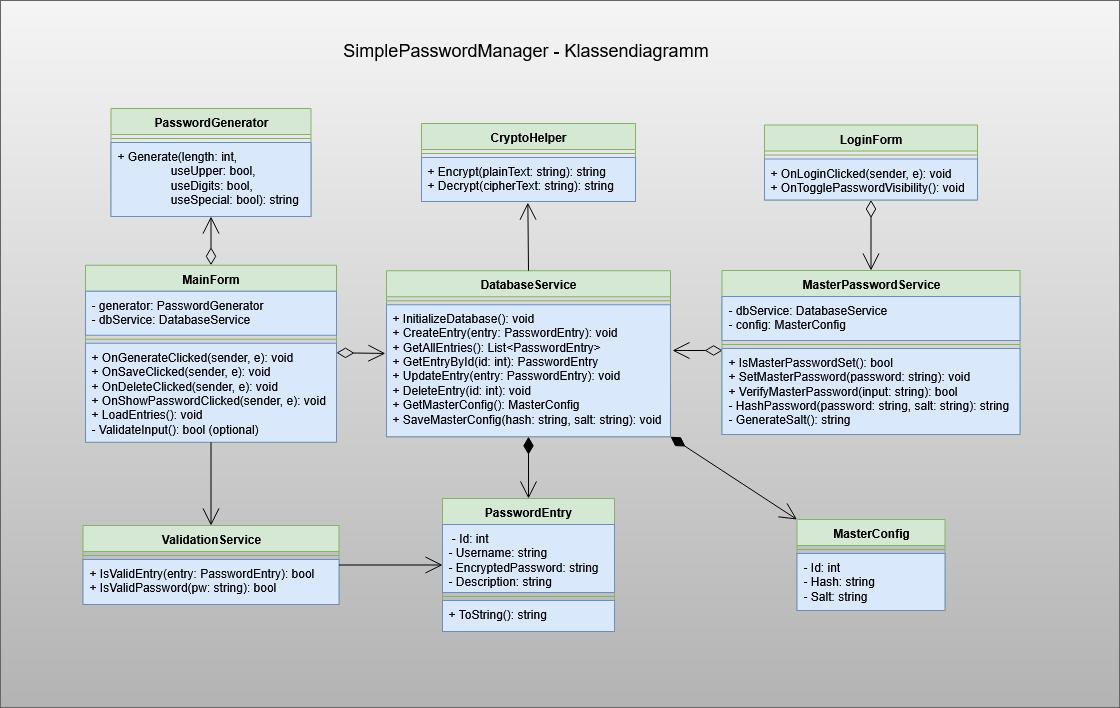

The diagram above was exported from draw.io. Its source (the exported page's mxGraphModel, read from the mxfile embedded in the PNG):
<mxGraphModel dx="3084" dy="359" grid="0" gridSize="10" guides="1" tooltips="1" connect="1" arrows="1" fold="1" page="0" pageScale="1" pageWidth="827" pageHeight="1169" math="0" shadow="0">
  <root>
    <mxCell id="0" />
    <mxCell id="1" parent="0" />
    <mxCell id="W_boEbeplLA0OexLJrls-60" value="" style="rounded=0;whiteSpace=wrap;html=1;fillColor=#f5f5f5;strokeColor=#666666;gradientColor=#b3b3b3;" parent="1" vertex="1">
      <mxGeometry x="-926" y="436" width="1119" height="707" as="geometry" />
    </mxCell>
    <mxCell id="W_boEbeplLA0OexLJrls-67" value="&lt;font face=&quot;Helvetica&quot;&gt;&lt;font style=&quot;font-size: 18px;&quot;&gt;SimplePasswordManager -&amp;nbsp;&lt;/font&gt;&lt;span style=&quot;font-size: 18px;&quot;&gt;Klassendiagramm&amp;nbsp;&lt;/span&gt;&lt;/font&gt;" style="text;html=1;align=center;verticalAlign=middle;whiteSpace=wrap;rounded=0;" parent="1" vertex="1">
      <mxGeometry x="-595" y="471" width="394" height="30" as="geometry" />
    </mxCell>
    <mxCell id="W_boEbeplLA0OexLJrls-50" value="LoginForm" style="swimlane;fontStyle=1;align=center;verticalAlign=top;childLayout=stackLayout;horizontal=1;startSize=26;horizontalStack=0;resizeParent=1;resizeParentMax=0;resizeLast=0;collapsible=1;marginBottom=0;whiteSpace=wrap;html=1;fillColor=#d5e8d4;strokeColor=#82b366;shadow=1;" parent="1" vertex="1">
      <mxGeometry x="-162" y="560.5" width="213" height="75" as="geometry" />
    </mxCell>
    <mxCell id="W_boEbeplLA0OexLJrls-51" value="" style="line;strokeWidth=1;fillColor=#FFFFFF;align=left;verticalAlign=middle;spacingTop=-1;spacingLeft=3;spacingRight=3;rotatable=0;labelPosition=right;points=[];portConstraint=eastwest;strokeColor=inherit;" parent="W_boEbeplLA0OexLJrls-50" vertex="1">
      <mxGeometry y="26" width="213" height="8" as="geometry" />
    </mxCell>
    <mxCell id="W_boEbeplLA0OexLJrls-52" value="&lt;div&gt;+ OnLoginClicked(sender, e): void&lt;/div&gt;&lt;div&gt;+ OnTogglePasswordVisibility(): void&amp;nbsp;&lt;/div&gt;" style="text;strokeColor=#6c8ebf;fillColor=#dae8fc;align=left;verticalAlign=top;spacingLeft=4;spacingRight=4;overflow=hidden;rotatable=0;points=[[0,0.5],[1,0.5]];portConstraint=eastwest;whiteSpace=wrap;html=1;shadow=1;" parent="W_boEbeplLA0OexLJrls-50" vertex="1">
      <mxGeometry y="34" width="213" height="41" as="geometry" />
    </mxCell>
    <mxCell id="W_boEbeplLA0OexLJrls-53" value="1" style="endArrow=open;html=1;startArrow=diamondThin;startFill=0;align=left;verticalAlign=bottom;rounded=0;endSize=15;startSize=15;fontColor=none;noLabel=1;shadow=1;flowAnimation=0;exitX=0.5;exitY=1;exitDx=0;exitDy=0;entryX=0.5;entryY=0;entryDx=0;entryDy=0;" parent="1" source="W_boEbeplLA0OexLJrls-50" target="LQ_W0PqF2aNt0h5-HzRb-18" edge="1">
      <mxGeometry x="-1" y="3" relative="1" as="geometry">
        <mxPoint x="-153" y="691" as="sourcePoint" />
        <mxPoint x="-52.5" y="729.5" as="targetPoint" />
      </mxGeometry>
    </mxCell>
    <mxCell id="LQ_W0PqF2aNt0h5-HzRb-10" value="1" style="endArrow=open;html=1;startArrow=diamondThin;startFill=1;align=left;verticalAlign=bottom;rounded=0;entryX=0;entryY=0;entryDx=0;entryDy=0;endSize=15;startSize=15;fontColor=none;noLabel=1;shadow=1;flowAnimation=0;exitX=1;exitY=1;exitDx=0;exitDy=0;" edge="1" parent="1" source="W_boEbeplLA0OexLJrls-11" target="LQ_W0PqF2aNt0h5-HzRb-11">
      <mxGeometry x="-1" y="3" relative="1" as="geometry">
        <mxPoint x="-291" y="901" as="sourcePoint" />
        <mxPoint x="-190" y="908" as="targetPoint" />
      </mxGeometry>
    </mxCell>
    <mxCell id="LQ_W0PqF2aNt0h5-HzRb-11" value="MasterConfig" style="swimlane;fontStyle=1;align=center;verticalAlign=top;childLayout=stackLayout;horizontal=1;startSize=26;horizontalStack=0;resizeParent=1;resizeParentMax=0;resizeLast=0;collapsible=1;marginBottom=0;whiteSpace=wrap;html=1;fillColor=#d5e8d4;strokeColor=#82b366;shadow=1;" vertex="1" parent="1">
      <mxGeometry x="-129.5" y="955" width="148" height="91" as="geometry" />
    </mxCell>
    <mxCell id="LQ_W0PqF2aNt0h5-HzRb-12" value="" style="line;strokeWidth=1;fillColor=#FFFFFF;align=left;verticalAlign=middle;spacingTop=-1;spacingLeft=3;spacingRight=3;rotatable=0;labelPosition=right;points=[];portConstraint=eastwest;strokeColor=inherit;" vertex="1" parent="LQ_W0PqF2aNt0h5-HzRb-11">
      <mxGeometry y="26" width="148" height="8" as="geometry" />
    </mxCell>
    <mxCell id="LQ_W0PqF2aNt0h5-HzRb-13" value="&lt;div&gt;- Id: int&lt;/div&gt;&lt;div&gt;- Hash: string&lt;/div&gt;- Salt: string" style="text;strokeColor=#6c8ebf;fillColor=#dae8fc;align=left;verticalAlign=top;spacingLeft=4;spacingRight=4;overflow=hidden;rotatable=0;points=[[0,0.5],[1,0.5]];portConstraint=eastwest;whiteSpace=wrap;html=1;shadow=1;" vertex="1" parent="LQ_W0PqF2aNt0h5-HzRb-11">
      <mxGeometry y="34" width="148" height="57" as="geometry" />
    </mxCell>
    <mxCell id="LQ_W0PqF2aNt0h5-HzRb-14" value="1" style="endArrow=open;html=1;startArrow=diamondThin;startFill=0;align=left;verticalAlign=bottom;rounded=0;endSize=15;startSize=15;fontColor=none;noLabel=1;shadow=1;flowAnimation=0;exitX=0.002;exitY=0.023;exitDx=0;exitDy=0;exitPerimeter=0;" edge="1" parent="1" source="LQ_W0PqF2aNt0h5-HzRb-21">
      <mxGeometry x="-1" y="3" relative="1" as="geometry">
        <mxPoint x="-204" y="783" as="sourcePoint" />
        <mxPoint x="-254" y="786" as="targetPoint" />
      </mxGeometry>
    </mxCell>
    <mxCell id="W_boEbeplLA0OexLJrls-7" value="PasswordGenerator" style="swimlane;fontStyle=1;align=center;verticalAlign=top;childLayout=stackLayout;horizontal=1;startSize=26;horizontalStack=0;resizeParent=1;resizeParentMax=0;resizeLast=0;collapsible=1;marginBottom=0;whiteSpace=wrap;html=1;fillColor=#d5e8d4;strokeColor=#82b366;shadow=1;" parent="1" vertex="1">
      <mxGeometry x="-815.5" y="544" width="200" height="108" as="geometry" />
    </mxCell>
    <mxCell id="W_boEbeplLA0OexLJrls-9" value="" style="line;strokeWidth=1;fillColor=#FFFFFF;align=left;verticalAlign=middle;spacingTop=-1;spacingLeft=3;spacingRight=3;rotatable=0;labelPosition=right;points=[];portConstraint=eastwest;strokeColor=inherit;" parent="W_boEbeplLA0OexLJrls-7" vertex="1">
      <mxGeometry y="26" width="200" height="8" as="geometry" />
    </mxCell>
    <mxCell id="W_boEbeplLA0OexLJrls-10" value="&lt;div&gt;+ Generate(length: int,&lt;/div&gt;&lt;div&gt;&lt;span style=&quot;background-color: transparent; color: light-dark(rgb(0, 0, 0), rgb(255, 255, 255));&quot;&gt;&lt;span style=&quot;white-space: pre;&quot;&gt;&#09;&lt;/span&gt;&lt;span style=&quot;white-space: pre;&quot;&gt;&#09;&lt;/span&gt;useUpper: bool,&lt;/span&gt;&lt;/div&gt;&lt;div&gt;&lt;span style=&quot;background-color: transparent; color: light-dark(rgb(0, 0, 0), rgb(255, 255, 255));&quot;&gt;&lt;span style=&quot;white-space: pre;&quot;&gt;&#09;&lt;/span&gt;&lt;span style=&quot;white-space: pre;&quot;&gt;&#09;&lt;/span&gt;useDigits: bool,&lt;/span&gt;&lt;/div&gt;&lt;div&gt;&lt;span style=&quot;background-color: transparent; color: light-dark(rgb(0, 0, 0), rgb(255, 255, 255));&quot;&gt;&lt;span style=&quot;white-space: pre;&quot;&gt;&#09;&lt;/span&gt;&lt;span style=&quot;white-space: pre;&quot;&gt;&#09;&lt;/span&gt;useSpecial: bool): string&lt;/span&gt;&lt;/div&gt;" style="text;strokeColor=#6c8ebf;fillColor=#dae8fc;align=left;verticalAlign=top;spacingLeft=4;spacingRight=4;overflow=hidden;rotatable=0;points=[[0,0.5],[1,0.5]];portConstraint=eastwest;whiteSpace=wrap;html=1;shadow=1;" parent="W_boEbeplLA0OexLJrls-7" vertex="1">
      <mxGeometry y="34" width="200" height="74" as="geometry" />
    </mxCell>
    <mxCell id="W_boEbeplLA0OexLJrls-39" value="1" style="endArrow=open;html=1;startArrow=diamondThin;startFill=0;align=left;verticalAlign=bottom;rounded=0;exitX=0.5;exitY=0;exitDx=0;exitDy=0;entryX=0.5;entryY=1;entryDx=0;entryDy=0;endSize=15;startSize=15;fontColor=none;noLabel=1;shadow=1;flowAnimation=0;" parent="1" source="LQ_W0PqF2aNt0h5-HzRb-3" target="W_boEbeplLA0OexLJrls-7" edge="1">
      <mxGeometry x="-1" y="3" relative="1" as="geometry">
        <mxPoint x="-732" y="745" as="sourcePoint" />
        <mxPoint x="-483" y="1078" as="targetPoint" />
      </mxGeometry>
    </mxCell>
    <mxCell id="W_boEbeplLA0OexLJrls-2" value="PasswordEntry" style="swimlane;fontStyle=1;align=center;verticalAlign=top;childLayout=stackLayout;horizontal=1;startSize=26;horizontalStack=0;resizeParent=1;resizeParentMax=0;resizeLast=0;collapsible=1;marginBottom=0;whiteSpace=wrap;html=1;fillColor=#d5e8d4;strokeColor=#82b366;shadow=1;" parent="1" vertex="1">
      <mxGeometry x="-484" y="934" width="172" height="133" as="geometry" />
    </mxCell>
    <mxCell id="W_boEbeplLA0OexLJrls-3" value="&lt;div&gt;&amp;nbsp;- Id: int&lt;/div&gt;&lt;div&gt;- Username: string&lt;/div&gt;&lt;div&gt;- EncryptedPassword: string&lt;/div&gt;&lt;div&gt;- Description: string&amp;nbsp;&lt;/div&gt;" style="text;fillColor=#dae8fc;align=left;verticalAlign=top;spacingLeft=4;spacingRight=4;overflow=hidden;rotatable=0;points=[[0,0.5],[1,0.5]];portConstraint=eastwest;whiteSpace=wrap;html=1;shadow=1;strokeColor=#6c8ebf;" parent="W_boEbeplLA0OexLJrls-2" vertex="1">
      <mxGeometry y="26" width="172" height="68" as="geometry" />
    </mxCell>
    <mxCell id="W_boEbeplLA0OexLJrls-4" value="" style="line;strokeWidth=1;fillColor=none;align=left;verticalAlign=middle;spacingTop=-1;spacingLeft=3;spacingRight=3;rotatable=0;labelPosition=right;points=[];portConstraint=eastwest;strokeColor=inherit;" parent="W_boEbeplLA0OexLJrls-2" vertex="1">
      <mxGeometry y="94" width="172" height="8" as="geometry" />
    </mxCell>
    <mxCell id="W_boEbeplLA0OexLJrls-5" value="&lt;div&gt;+ ToString(): string&lt;/div&gt;" style="text;strokeColor=#6c8ebf;fillColor=#dae8fc;align=left;verticalAlign=top;spacingLeft=4;spacingRight=4;overflow=hidden;rotatable=0;points=[[0,0.5],[1,0.5]];portConstraint=eastwest;whiteSpace=wrap;html=1;shadow=1;" parent="W_boEbeplLA0OexLJrls-2" vertex="1">
      <mxGeometry y="102" width="172" height="31" as="geometry" />
    </mxCell>
    <mxCell id="W_boEbeplLA0OexLJrls-11" value="DatabaseService" style="swimlane;fontStyle=1;align=center;verticalAlign=top;childLayout=stackLayout;horizontal=1;startSize=26;horizontalStack=0;resizeParent=1;resizeParentMax=0;resizeLast=0;collapsible=1;marginBottom=0;whiteSpace=wrap;html=1;fillColor=#d5e8d4;strokeColor=#82b366;shadow=1;" parent="1" vertex="1">
      <mxGeometry x="-540" y="706.25" width="284" height="166" as="geometry" />
    </mxCell>
    <mxCell id="W_boEbeplLA0OexLJrls-12" value="" style="line;strokeWidth=1;fillColor=#FFFFFF;align=left;verticalAlign=middle;spacingTop=-1;spacingLeft=3;spacingRight=3;rotatable=0;labelPosition=right;points=[];portConstraint=eastwest;strokeColor=inherit;" parent="W_boEbeplLA0OexLJrls-11" vertex="1">
      <mxGeometry y="26" width="284" height="8" as="geometry" />
    </mxCell>
    <mxCell id="W_boEbeplLA0OexLJrls-13" value="+ InitializeDatabase(): void&lt;div&gt;+ CreateEntry(entry: PasswordEntry): void&lt;/div&gt;&lt;div&gt;+ GetAllEntries(): List&amp;lt;PasswordEntry&amp;gt;&lt;/div&gt;&lt;div&gt;+ GetEntryById(id: int): PasswordEntry&amp;nbsp;&lt;/div&gt;&lt;div&gt;+ UpdateEntry(entry: PasswordEntry): void&lt;/div&gt;&lt;div&gt;+ DeleteEntry(id: int): void&lt;/div&gt;&lt;div&gt;+ GetMasterConfig(): MasterConfig&lt;br&gt;+ SaveMasterConfig(hash: string, salt: string): void&amp;nbsp;&lt;/div&gt;" style="text;strokeColor=#6c8ebf;fillColor=#dae8fc;align=left;verticalAlign=top;spacingLeft=4;spacingRight=4;overflow=hidden;rotatable=0;points=[[0,0.5],[1,0.5]];portConstraint=eastwest;whiteSpace=wrap;html=1;shadow=1;" parent="W_boEbeplLA0OexLJrls-11" vertex="1">
      <mxGeometry y="34" width="284" height="132" as="geometry" />
    </mxCell>
    <mxCell id="W_boEbeplLA0OexLJrls-30" value="ValidationService" style="swimlane;fontStyle=1;align=center;verticalAlign=top;childLayout=stackLayout;horizontal=1;startSize=26;horizontalStack=0;resizeParent=1;resizeParentMax=0;resizeLast=0;collapsible=1;marginBottom=0;whiteSpace=wrap;html=1;fillColor=#d5e8d4;strokeColor=#82b366;shadow=1;" parent="1" vertex="1">
      <mxGeometry x="-843.5" y="961" width="256" height="79" as="geometry" />
    </mxCell>
    <mxCell id="W_boEbeplLA0OexLJrls-31" value="" style="line;strokeWidth=1;fillColor=#FFFFFF;align=left;verticalAlign=middle;spacingTop=-1;spacingLeft=3;spacingRight=3;rotatable=0;labelPosition=right;points=[];portConstraint=eastwest;strokeColor=inherit;" parent="W_boEbeplLA0OexLJrls-30" vertex="1">
      <mxGeometry y="26" width="256" height="8" as="geometry" />
    </mxCell>
    <mxCell id="W_boEbeplLA0OexLJrls-32" value="+ IsValidEntry(entry: PasswordEntry): bool&lt;div&gt;+ IsValidPassword(pw: string): bool&lt;/div&gt;" style="text;strokeColor=#6c8ebf;fillColor=#dae8fc;align=left;verticalAlign=top;spacingLeft=4;spacingRight=4;overflow=hidden;rotatable=0;points=[[0,0.5],[1,0.5]];portConstraint=eastwest;whiteSpace=wrap;html=1;shadow=1;" parent="W_boEbeplLA0OexLJrls-30" vertex="1">
      <mxGeometry y="34" width="256" height="45" as="geometry" />
    </mxCell>
    <mxCell id="W_boEbeplLA0OexLJrls-40" value="1" style="endArrow=open;html=1;startArrow=diamondThin;startFill=1;align=left;verticalAlign=bottom;rounded=0;entryX=0.5;entryY=0;entryDx=0;entryDy=0;endSize=15;startSize=15;fontColor=none;noLabel=1;shadow=1;flowAnimation=0;exitX=0.5;exitY=1;exitDx=0;exitDy=0;" parent="1" source="W_boEbeplLA0OexLJrls-11" target="W_boEbeplLA0OexLJrls-2" edge="1">
      <mxGeometry x="-1" y="3" relative="1" as="geometry">
        <mxPoint x="-502" y="921" as="sourcePoint" />
        <mxPoint x="-947" y="1154" as="targetPoint" />
      </mxGeometry>
    </mxCell>
    <mxCell id="W_boEbeplLA0OexLJrls-42" value="" style="endArrow=open;endFill=1;html=1;rounded=0;startSize=6;curved=0;jumpSize=6;endSize=15;entryX=0;entryY=0.5;entryDx=0;entryDy=0;shadow=1;flowAnimation=0;exitX=1;exitY=0.5;exitDx=0;exitDy=0;" parent="1" source="W_boEbeplLA0OexLJrls-30" target="W_boEbeplLA0OexLJrls-2" edge="1">
      <mxGeometry width="160" relative="1" as="geometry">
        <mxPoint x="-548" y="935" as="sourcePoint" />
        <mxPoint x="-812" y="1110" as="targetPoint" />
      </mxGeometry>
    </mxCell>
    <mxCell id="LQ_W0PqF2aNt0h5-HzRb-3" value="MainForm" style="swimlane;fontStyle=1;align=center;verticalAlign=top;childLayout=stackLayout;horizontal=1;startSize=26;horizontalStack=0;resizeParent=1;resizeParentMax=0;resizeLast=0;collapsible=1;marginBottom=0;whiteSpace=wrap;html=1;fillColor=#d5e8d4;strokeColor=#82b366;shadow=1;" vertex="1" parent="1">
      <mxGeometry x="-841" y="700.75" width="251" height="177" as="geometry" />
    </mxCell>
    <mxCell id="LQ_W0PqF2aNt0h5-HzRb-4" value="&lt;div&gt;- generator: PasswordGenerator&amp;nbsp; &amp;nbsp; &amp;nbsp; &amp;nbsp; &amp;nbsp; &amp;nbsp; &amp;nbsp;&lt;/div&gt;&lt;div&gt;- dbService: DatabaseService&lt;/div&gt;" style="text;fillColor=#dae8fc;align=left;verticalAlign=top;spacingLeft=4;spacingRight=4;overflow=hidden;rotatable=0;points=[[0,0.5],[1,0.5]];portConstraint=eastwest;whiteSpace=wrap;html=1;shadow=1;strokeColor=#6c8ebf;" vertex="1" parent="LQ_W0PqF2aNt0h5-HzRb-3">
      <mxGeometry y="26" width="251" height="44" as="geometry" />
    </mxCell>
    <mxCell id="LQ_W0PqF2aNt0h5-HzRb-5" value="" style="line;strokeWidth=1;fillColor=none;align=left;verticalAlign=middle;spacingTop=-1;spacingLeft=3;spacingRight=3;rotatable=0;labelPosition=right;points=[];portConstraint=eastwest;strokeColor=inherit;" vertex="1" parent="LQ_W0PqF2aNt0h5-HzRb-3">
      <mxGeometry y="70" width="251" height="8" as="geometry" />
    </mxCell>
    <mxCell id="LQ_W0PqF2aNt0h5-HzRb-6" value="&lt;div&gt;+ OnGenerateClicked(sender, e): void&lt;/div&gt;&lt;div&gt;+ OnSaveClicked(sender, e): void&lt;/div&gt;&lt;div&gt;+ OnDeleteClicked(sender, e): void&lt;/div&gt;&lt;div&gt;+ OnShowPasswordClicked(sender, e): void&amp;nbsp;&lt;/div&gt;&lt;div&gt;+ LoadEntries(): void&amp;nbsp; &amp;nbsp;&amp;nbsp;&lt;/div&gt;&lt;div&gt;- ValidateInput(): bool (optional)&lt;/div&gt;" style="text;strokeColor=#6c8ebf;fillColor=#dae8fc;align=left;verticalAlign=top;spacingLeft=4;spacingRight=4;overflow=hidden;rotatable=0;points=[[0,0.5],[1,0.5]];portConstraint=eastwest;whiteSpace=wrap;html=1;shadow=1;" vertex="1" parent="LQ_W0PqF2aNt0h5-HzRb-3">
      <mxGeometry y="78" width="251" height="99" as="geometry" />
    </mxCell>
    <mxCell id="W_boEbeplLA0OexLJrls-46" value="1" style="endArrow=open;html=1;startArrow=none;startFill=0;align=left;verticalAlign=bottom;rounded=0;entryX=0.5;entryY=0;entryDx=0;entryDy=0;endSize=15;startSize=15;exitX=0.5;exitY=1;exitDx=0;exitDy=0;shadow=1;flowAnimation=0;fontColor=none;noLabel=1;" parent="1" source="LQ_W0PqF2aNt0h5-HzRb-3" target="W_boEbeplLA0OexLJrls-30" edge="1">
      <mxGeometry x="-1" y="3" relative="1" as="geometry">
        <mxPoint x="-733.0239999999999" y="900" as="sourcePoint" />
        <mxPoint x="-703" y="963" as="targetPoint" />
      </mxGeometry>
    </mxCell>
    <mxCell id="W_boEbeplLA0OexLJrls-43" value="1" style="endArrow=open;html=1;startArrow=diamondThin;startFill=0;align=left;verticalAlign=bottom;rounded=0;endSize=15;startSize=15;fontColor=none;noLabel=1;shadow=1;flowAnimation=0;entryX=-0.004;entryY=0.369;entryDx=0;entryDy=0;entryPerimeter=0;exitX=1;exitY=0.5;exitDx=0;exitDy=0;" parent="1" edge="1">
      <mxGeometry x="-1" y="3" relative="1" as="geometry">
        <mxPoint x="-590" y="788.25" as="sourcePoint" />
        <mxPoint x="-541.136" y="788.9580000000001" as="targetPoint" />
      </mxGeometry>
    </mxCell>
    <mxCell id="W_boEbeplLA0OexLJrls-18" value="CryptoHelper" style="swimlane;fontStyle=1;align=center;verticalAlign=top;childLayout=stackLayout;horizontal=1;startSize=26;horizontalStack=0;resizeParent=1;resizeParentMax=0;resizeLast=0;collapsible=1;marginBottom=0;whiteSpace=wrap;html=1;fillColor=#d5e8d4;strokeColor=#82b366;shadow=1;" parent="1" vertex="1">
      <mxGeometry x="-505" y="559" width="214" height="78" as="geometry" />
    </mxCell>
    <mxCell id="W_boEbeplLA0OexLJrls-19" value="" style="line;strokeWidth=1;fillColor=#FF6666;align=left;verticalAlign=middle;spacingTop=-1;spacingLeft=3;spacingRight=3;rotatable=0;labelPosition=right;points=[];portConstraint=eastwest;strokeColor=inherit;" parent="W_boEbeplLA0OexLJrls-18" vertex="1">
      <mxGeometry y="26" width="214" height="8" as="geometry" />
    </mxCell>
    <mxCell id="W_boEbeplLA0OexLJrls-20" value="+ Encrypt(plainText: string): string&lt;div&gt;+ Decrypt(cipherText: string): string&lt;/div&gt;" style="text;strokeColor=#6c8ebf;fillColor=#dae8fc;align=left;verticalAlign=top;spacingLeft=4;spacingRight=4;overflow=hidden;rotatable=0;points=[[0,0.5],[1,0.5]];portConstraint=eastwest;whiteSpace=wrap;html=1;shadow=1;" parent="W_boEbeplLA0OexLJrls-18" vertex="1">
      <mxGeometry y="34" width="214" height="44" as="geometry" />
    </mxCell>
    <mxCell id="W_boEbeplLA0OexLJrls-45" value="1" style="endArrow=open;html=1;startArrow=none;startFill=0;align=left;verticalAlign=bottom;rounded=0;exitX=0.5;exitY=0;exitDx=0;exitDy=0;entryX=0.497;entryY=1.026;entryDx=0;entryDy=0;endSize=15;startSize=15;entryPerimeter=0;spacingRight=0;spacingBottom=0;fontColor=none;noLabel=1;shadow=1;flowAnimation=0;" parent="1" source="W_boEbeplLA0OexLJrls-11" target="W_boEbeplLA0OexLJrls-20" edge="1">
      <mxGeometry x="-1" y="3" relative="1" as="geometry">
        <mxPoint x="-1033" y="629" as="sourcePoint" />
        <mxPoint x="-1163" y="630" as="targetPoint" />
      </mxGeometry>
    </mxCell>
    <mxCell id="LQ_W0PqF2aNt0h5-HzRb-18" value="MasterPasswordService" style="swimlane;fontStyle=1;align=center;verticalAlign=top;childLayout=stackLayout;horizontal=1;startSize=26;horizontalStack=0;resizeParent=1;resizeParentMax=0;resizeLast=0;collapsible=1;marginBottom=0;whiteSpace=wrap;html=1;fillColor=#d5e8d4;strokeColor=#82b366;shadow=1;" vertex="1" parent="1">
      <mxGeometry x="-204.5" y="706" width="298" height="164" as="geometry" />
    </mxCell>
    <mxCell id="LQ_W0PqF2aNt0h5-HzRb-19" value="&lt;div&gt;- dbService: DatabaseService&lt;/div&gt;&lt;div&gt;- config: MasterConfig&lt;/div&gt;" style="text;fillColor=#dae8fc;align=left;verticalAlign=top;spacingLeft=4;spacingRight=4;overflow=hidden;rotatable=0;points=[[0,0.5],[1,0.5]];portConstraint=eastwest;whiteSpace=wrap;html=1;shadow=1;strokeColor=#6c8ebf;" vertex="1" parent="LQ_W0PqF2aNt0h5-HzRb-18">
      <mxGeometry y="26" width="298" height="44" as="geometry" />
    </mxCell>
    <mxCell id="LQ_W0PqF2aNt0h5-HzRb-20" value="" style="line;strokeWidth=1;fillColor=none;align=left;verticalAlign=middle;spacingTop=-1;spacingLeft=3;spacingRight=3;rotatable=0;labelPosition=right;points=[];portConstraint=eastwest;strokeColor=inherit;" vertex="1" parent="LQ_W0PqF2aNt0h5-HzRb-18">
      <mxGeometry y="70" width="298" height="8" as="geometry" />
    </mxCell>
    <mxCell id="LQ_W0PqF2aNt0h5-HzRb-21" value="&lt;div&gt;+ IsMasterPasswordSet(): bool&lt;/div&gt;&lt;div&gt;&lt;span style=&quot;background-color: transparent; color: light-dark(rgb(0, 0, 0), rgb(255, 255, 255));&quot;&gt;+ SetMasterPassword(password: string): void&lt;/span&gt;&lt;/div&gt;&lt;div&gt;&lt;span style=&quot;background-color: transparent; color: light-dark(rgb(0, 0, 0), rgb(255, 255, 255));&quot;&gt;+ VerifyMasterPassword(input: string): bool&lt;/span&gt;&lt;/div&gt;&lt;div&gt;&lt;span style=&quot;background-color: transparent; color: light-dark(rgb(0, 0, 0), rgb(255, 255, 255));&quot;&gt;- HashPassword(password: string, salt: string): string&lt;/span&gt;&lt;/div&gt;&lt;div&gt;&lt;span style=&quot;background-color: transparent; color: light-dark(rgb(0, 0, 0), rgb(255, 255, 255));&quot;&gt;- GenerateSalt(): string&lt;/span&gt;&lt;/div&gt;" style="text;strokeColor=#6c8ebf;fillColor=#dae8fc;align=left;verticalAlign=top;spacingLeft=4;spacingRight=4;overflow=hidden;rotatable=0;points=[[0,0.5],[1,0.5]];portConstraint=eastwest;whiteSpace=wrap;html=1;shadow=1;" vertex="1" parent="LQ_W0PqF2aNt0h5-HzRb-18">
      <mxGeometry y="78" width="298" height="86" as="geometry" />
    </mxCell>
  </root>
</mxGraphModel>